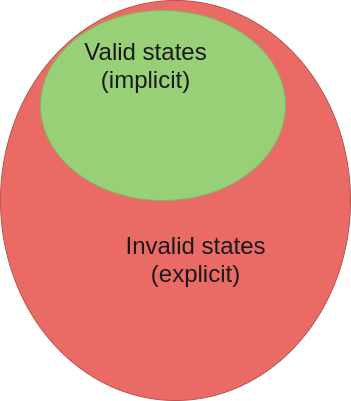

The diagram above was exported from draw.io. Its source (the exported page's mxGraphModel, read from the mxfile embedded in the PNG):
<mxGraphModel dx="1870" dy="2120" grid="1" gridSize="10" guides="1" tooltips="1" connect="1" arrows="1" fold="1" page="1" pageScale="1" pageWidth="1169" pageHeight="827" background="#ffffff" math="0" shadow="0">
  <root>
    <mxCell id="0" />
    <mxCell id="1" parent="0" />
    <mxCell id="3medsQRt1dezOzh_1LWu-21545" value="Valid&lt;br&gt;States" style="text;fontSize=24;align=center;verticalAlign=middle;html=1;fontColor=#191919;" vertex="1" parent="1">
      <mxGeometry x="450" y="230" width="190" height="70" as="geometry" />
    </mxCell>
    <mxCell id="3medsQRt1dezOzh_1LWu-21546" value="" style="ellipse;strokeColor=#b85450;html=1;fillColor=#EA6B66;" vertex="1" parent="1">
      <mxGeometry x="400" y="190" width="350" height="400" as="geometry" />
    </mxCell>
    <mxCell id="3medsQRt1dezOzh_1LWu-21541" value="" style="ellipse;strokeColor=#82b366;html=1;fillColor=#97D077;" vertex="1" parent="1">
      <mxGeometry x="440" y="200" width="245" height="190" as="geometry" />
    </mxCell>
    <mxCell id="3medsQRt1dezOzh_1LWu-21548" value="Invalid states&lt;br&gt;(explicit)" style="text;fontSize=24;align=center;verticalAlign=middle;html=1;fontColor=#191919;" vertex="1" parent="1">
      <mxGeometry x="500" y="414" width="190" height="70" as="geometry" />
    </mxCell>
    <mxCell id="3medsQRt1dezOzh_1LWu-21549" value="Valid states&lt;br&gt;(implicit)" style="text;fontSize=24;align=center;verticalAlign=middle;html=1;fontColor=#191919;" vertex="1" parent="1">
      <mxGeometry x="450" y="220" width="190" height="70" as="geometry" />
    </mxCell>
  </root>
</mxGraphModel>